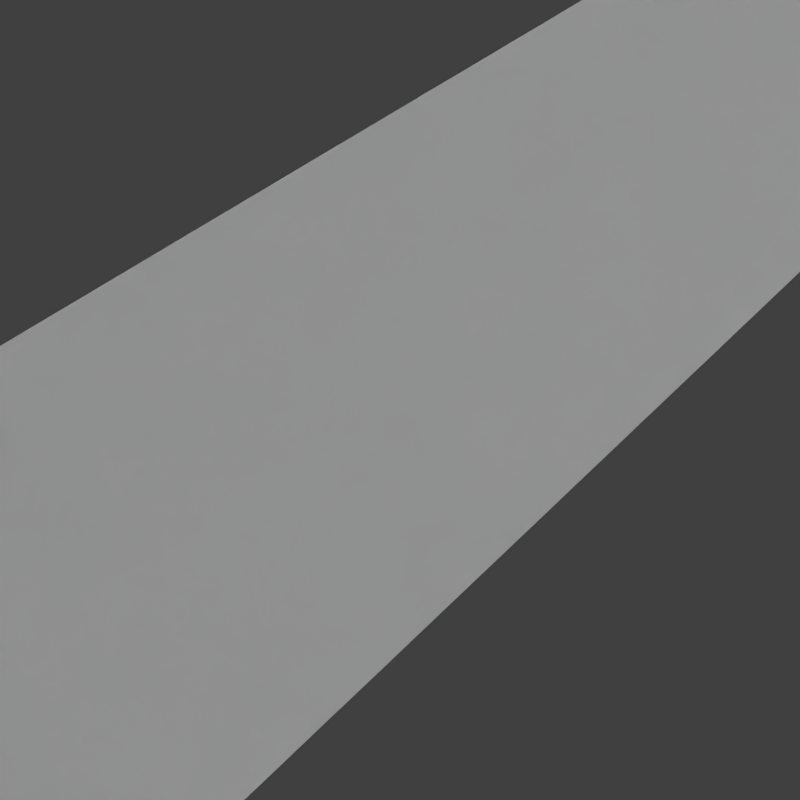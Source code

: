 # Source: TestCase23.blend  (saved by Blender 2.78.0; exported with 4.5.12 LTS)
import bpy
from mathutils import Matrix  # noqa: F401  (used for matrix-valued properties, if any)

bpy.ops.wm.read_factory_settings(use_empty=True)
scene = bpy.context.scene
scene.name = 'Scene'

# ---- collections
col_collection_1 = bpy.data.collections.new('Collection 1'); scene.collection.children.link(col_collection_1)
col_collection_4 = bpy.data.collections.new('Collection 4'); scene.collection.children.link(col_collection_4)

# ---- materials (node trees are filled in below, after node groups)
mat_fake_light = bpy.data.materials.new('Fake light')
mat_fake_light.alpha_threshold = 0.0
mat_fake_light.use_transparent_shadow = False
mat_fake_light.diffuse_color = (1.0, 1.0, 1.0, 1.0)
mat_fake_light.specular_color = (0.0, 0.0, 0.0)
mat_fake_light.roughness = 0.5
mat_grey = bpy.data.materials.new('Grey')
mat_grey.alpha_threshold = 0.0
mat_grey.use_transparent_shadow = False
mat_grey.diffuse_color = (0.3, 0.3, 0.3, 1.0)
mat_grey.specular_color = (0.6, 0.6, 0.6)
mat_grey.roughness = 0.5
mat_grey.line_color = (0.0, 0.0, 0.0, 1.0)

# ---- material node trees

# ---- world
world_world = bpy.data.worlds.new('World'); scene.world = world_world
world_world.color = (0.05088, 0.05088, 0.05088)
world_world.use_sun_shadow = False
world_world.sun_shadow_jitter_overblur = 0.0
world_world.cycles.sampling_method = 'NONE'
world_world.cycles.sample_map_resolution = 256

# ---- cameras
cam_camera_001 = bpy.data.cameras.new('Camera.001')
cam_camera_001.clip_end = 100.0
cam_camera_001.lens = 35.0
cam_camera_001.sensor_width = 32.0
cam_camera_001.sensor_height = 18.0
cam_camera_001.ortho_scale = 7.314
cam_camera_001.dof.focus_distance = 0.0
cam_camera_001.dof.aperture_fstop = 128.0

# ---- lights
light_area = bpy.data.lights.new('Area', 'AREA')
light_area.transmission_factor = 0.0
light_area.energy = 2.592e+04
light_area.shadow_buffer_clip_start = 0.5
light_area.shadow_soft_size = 15.0
light_area.shadow_maximum_resolution = 0.006
light_area.use_absolute_resolution = True
light_area.shape = 'RECTANGLE'
light_area.size = 15.0
light_area.size_y = 30.0
light_area.cycles.use_multiple_importance_sampling = False

# ---- meshes
me_plane_001 = bpy.data.meshes.new('Plane.001')
me_plane_001.from_pydata([(-0.4831, -0.7724, -0.2224), (0.4602, -0.7496, 0.1598), (-0.4602, 0.7496, -0.1598), (0.4831, 0.7724, 0.2224)], [], [(0, 1, 3, 2)])
me_plane_001.materials.append(mat_fake_light)
me_plane_001.use_remesh_preserve_volume = False
me_plane_001.use_remesh_preserve_attributes = False
me_plane_001.use_mirror_vertex_groups = False
me_plane_001.update()
me_circle_002 = bpy.data.meshes.new('Circle.002')
me_circle_002.from_pydata([(7.022, 1.266, 1.238), (7.06, 1.219, 1.245), (6.7, 1.266, 2.439), (6.736, 1.219, 2.452), (6.175, 1.266, 3.565), (6.208, 1.219, 3.584), (5.462, 1.266, 4.583), (5.491, 1.219, 4.608), (22.48, 4.833, -30.63), (24.7, 1.94, -29.83), (-8.018, 1.94, 40.34), (-10.06, 4.833, 39.16)], [(2, 0), (1, 3), (3, 5), (5, 7), (4, 2), (6, 4)], [(8, 11, 10, 9)])
me_circle_002.materials.append(mat_grey)
me_circle_002.use_remesh_preserve_volume = False
me_circle_002.use_remesh_preserve_attributes = False
me_circle_002.use_mirror_vertex_groups = False
me_circle_002.update()

# ---- objects
ob_ground_001 = bpy.data.objects.new('Ground.001', me_plane_001)
ob_camera_001 = bpy.data.objects.new('Camera.001', cam_camera_001)
ob_area = bpy.data.objects.new('Area', light_area)
ob_circle = bpy.data.objects.new('Circle', me_circle_002)

# ---- transforms, parenting, visibility, modifiers, constraints
ob_ground_001.location = (37.03, 2.504, 17.69)
ob_ground_001.rotation_euler = (-1.8, -4.763, -1.93)
ob_ground_001.scale = (19.85, 19.85, 19.85)
ob_ground_001.lineart.crease_threshold = 0.0
ob_camera_001.location = (-7.655, 7.859, 1.651)
ob_camera_001.rotation_euler = (0.642, 0.01072, 0.3631)
ob_camera_001.lock_rotations_4d = False
ob_camera_001.empty_display_type = 'ARROWS'
ob_camera_001.color = (0.0, 0.0, 0.0, 0.0)
ob_camera_001.display_type = 'WIRE'
ob_camera_001.lineart.crease_threshold = 0.0
ob_area.location = (35.01, 3.02, 17.42)
ob_area.rotation_euler = (3.142, -5.062, -0.1386)
ob_area.lineart.crease_threshold = 0.0
ob_circle.location = (-9.133, 9.149, 0.2099)
ob_circle.rotation_euler = (1.571, -0.0, -0.0)
ob_circle.scale = (0.1605, 0.1605, 0.1605)
ob_circle.lineart.crease_threshold = 0.0

# ---- collection membership
col_collection_1.objects.link(ob_ground_001)
col_collection_1.objects.link(ob_camera_001)
col_collection_1.objects.link(ob_area)
col_collection_4.objects.link(ob_circle)

# ---- scene / render settings (as saved in the file)
scene.camera = ob_camera_001
scene.frame_start = 1; scene.frame_end = 250; scene.frame_set(0)
scene.render.engine = 'BLENDER_EEVEE_NEXT'
scene.render.resolution_x = 512
scene.render.resolution_y = 512
scene.render.resolution_percentage = 50
scene.render.dither_intensity = 0.0
scene.cycles.use_denoising = False
scene.cycles.samples = 10
scene.cycles.sampling_pattern = 'TABULATED_SOBOL'
scene.cycles.light_sampling_threshold = 0.0
scene.cycles.use_adaptive_sampling = False
scene.cycles.use_light_tree = False
scene.cycles.blur_glossy = 0.0
scene.cycles.pixel_filter_type = 'GAUSSIAN'
scene.cycles.sample_clamp_indirect = 0.0
scene.view_settings.view_transform = 'Standard'
bpy.context.view_layer.update()
